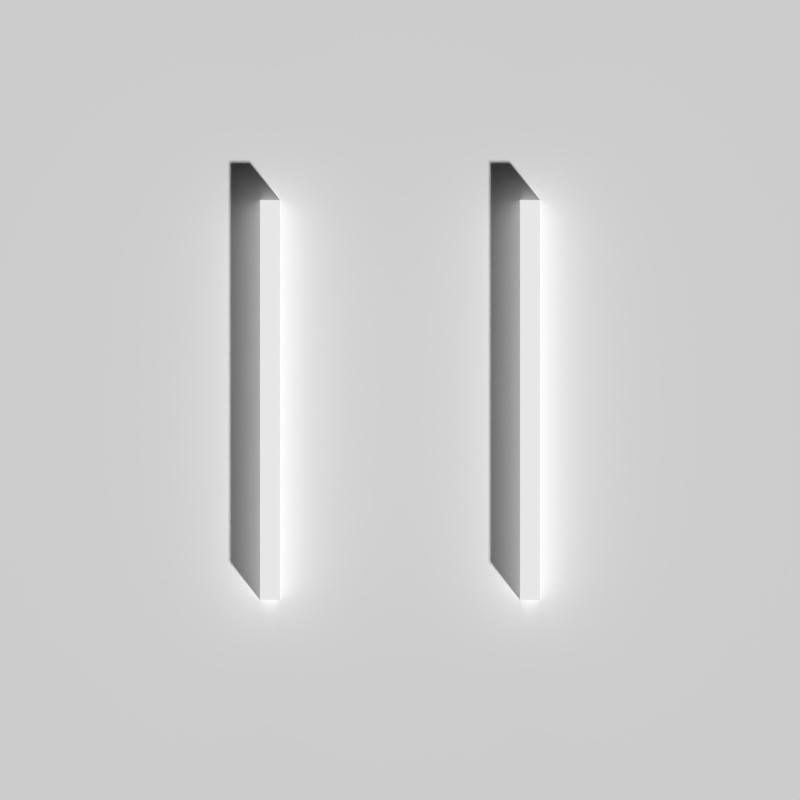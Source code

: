 # Source: safewall-straight.blend  (saved by Blender 2.70.0; exported with 4.5.12 LTS)
import bpy
from mathutils import Matrix  # noqa: F401  (used for matrix-valued properties, if any)

bpy.ops.wm.read_factory_settings(use_empty=True)
scene = bpy.context.scene
scene.name = 'Scene'

# ---- collections
col_collection_1 = bpy.data.collections.new('Collection 1'); scene.collection.children.link(col_collection_1)

# ---- materials (node trees are filled in below, after node groups)
mat_material_002 = bpy.data.materials.new('Material.002')
mat_material_002.alpha_threshold = 0.0
mat_material_002.roughness = 0.5
mat_material_002.line_color = (0.0, 0.0, 0.0, 1.0)
mat_material_001 = bpy.data.materials.new('Material.001')
mat_material_001.alpha_threshold = 0.0
mat_material_001.roughness = 0.5
mat_material_001.line_color = (0.0, 0.0, 0.0, 1.0)
mat_material = bpy.data.materials.new('Material')
mat_material.alpha_threshold = 0.0
mat_material.roughness = 0.5
mat_material.line_color = (0.0, 0.0, 0.0, 1.0)

# ---- material node trees
mat_material_002.use_nodes = True; mat_material_002.node_tree.nodes.clear()
_N = mat_material_002.node_tree.nodes; _L = mat_material_002.node_tree.links
n0 = _N.new('ShaderNodeOutputMaterial'); n0.name = 'Material Output'; n0.location = (300, 300)
n1 = _N.new('ShaderNodeBsdfDiffuse'); n1.name = 'Diffuse BSDF'; n1.location = (-7, 305)
n1.inputs[0].default_value = (1.0, 1.0, 1.0, 1.0)
n1.inputs[1].default_value = 1.0
_L.new(n1.outputs[0], n0.inputs[0])
n0.is_active_output = True
mat_material_001.use_nodes = True; mat_material_001.node_tree.nodes.clear()
_N = mat_material_001.node_tree.nodes; _L = mat_material_001.node_tree.links
n0 = _N.new('ShaderNodeOutputMaterial'); n0.name = 'Material Output'; n0.location = (300, 300)
n1 = _N.new('ShaderNodeEmission'); n1.name = 'Emission'; n1.location = (-152, 253)
n1.inputs[0].default_value = (0.8, 0.8, 0.8, 1.0)
_L.new(n1.outputs[0], n0.inputs[0])
n0.is_active_output = True
mat_material.use_nodes = True; mat_material.node_tree.nodes.clear()
_N = mat_material.node_tree.nodes; _L = mat_material.node_tree.links
n0 = _N.new('ShaderNodeOutputMaterial'); n0.name = 'Material Output'; n0.location = (300, 300)
n1 = _N.new('ShaderNodeBsdfDiffuse'); n1.name = 'Diffuse BSDF'; n1.location = (10, 300)
n2 = _N.new('ShaderNodeTexNoise'); n2.name = 'Noise Texture'; n2.location = (-333, 283)
n2.inputs[2].default_value = 9.0
n2.inputs[3].default_value = 8.7
n2.inputs[8].default_value = 0.55
n3 = _N.new('ShaderNodeRGBToBW'); n3.name = 'RGB to BW'; n3.location = (-153, 247)
_L.new(n1.outputs[0], n0.inputs[0])
_L.new(n2.outputs[1], n3.inputs[0])
_L.new(n3.outputs[0], n1.inputs[0])
n0.is_active_output = True

# ---- world
world_world = bpy.data.worlds.new('World'); scene.world = world_world
world_world.color = (0.0, 0.0, 0.0)
world_world.use_sun_shadow = False
world_world.sun_shadow_jitter_overblur = 0.0
world_world.cycles.sampling_method = 'MANUAL'
world_world.cycles.sample_map_resolution = 256

# ---- cameras
cam_camera_001 = bpy.data.cameras.new('Camera.001')
cam_camera_001.type = 'ORTHO'
cam_camera_001.clip_end = 100.0
cam_camera_001.lens = 35.0
cam_camera_001.sensor_width = 32.0
cam_camera_001.sensor_height = 18.0
cam_camera_001.ortho_scale = 4.0
cam_camera_001.dof.focus_distance = 0.0

# ---- meshes
me_plane = bpy.data.meshes.new('Plane')
me_plane.from_pydata([(-2.0, -2.0, 0.0), (2.0, -2.0, 0.0), (-2.0, 2.0, 0.0), (2.0, 2.0, 0.0)], [], [(0, 1, 3, 2)])
me_plane.materials.append(mat_material_002)
me_plane.use_remesh_preserve_volume = False
me_plane.use_remesh_preserve_attributes = False
me_plane.use_mirror_vertex_groups = False
me_plane.update()
me_cube_001 = bpy.data.meshes.new('Cube.001')
me_cube_001.from_pydata([(-0.875, -1.25, 0.5), (-0.875, 1.25, 0.5), (0.875, 1.25, 0.5), (0.875, -1.25, 0.5), (-0.875, -1.25, 1.0), (-0.875, 1.25, 1.0), (0.875, 1.25, 1.0), (0.875, -1.25, 1.0), (0.75, 1.25, 1.0), (0.75, -1.25, 1.0), (-0.75, -1.25, 1.0), (-0.75, 1.25, 1.0), (0.75, 1.25, 0.5), (0.75, -1.25, 0.5), (-0.75, -1.25, 0.5), (-0.75, 1.25, 0.5)], [], [(4, 5, 1, 0), (6, 7, 3, 2), (7, 6, 8, 9), (5, 4, 10, 11), (11, 10, 14, 15), (9, 8, 12, 13), (1, 15, 14, 0), (3, 13, 12, 2)])
me_cube_001.materials.append(mat_material_001)
me_cube_001.use_remesh_preserve_volume = False
me_cube_001.use_remesh_preserve_attributes = False
me_cube_001.use_mirror_vertex_groups = False
me_cube_001.update()
me_cube = bpy.data.meshes.new('Cube')
me_cube.from_pydata([(1.0, 1.0, -1.0), (1.0, -1.0, -1.0), (-1.0, -1.0, -1.0), (-1.0, 1.0, -1.0), (1.0, 1.0, 1.0), (1.0, -1.0, 1.0), (-1.0, -1.0, 1.0), (-1.0, 1.0, 1.0)], [], [(0, 1, 2, 3), (4, 7, 6, 5), (0, 4, 5, 1), (1, 5, 6, 2), (2, 6, 7, 3), (4, 0, 3, 7)])
me_cube.materials.append(mat_material)
me_cube.use_remesh_preserve_volume = False
me_cube.use_remesh_preserve_attributes = False
me_cube.use_mirror_vertex_groups = False
me_cube.update()

# ---- objects
ob_plane = bpy.data.objects.new('Plane', me_plane)
ob_camera = bpy.data.objects.new('Camera', cam_camera_001)
ob_cube_001 = bpy.data.objects.new('Cube.001', me_cube_001)
ob_cube = bpy.data.objects.new('Cube', me_cube)

# ---- transforms, parenting, visibility, modifiers, constraints
ob_plane.location = (0.0, 0.0, 1.0)
ob_plane.scale = (1.5, 1.5, 1.5)
ob_plane.lineart.crease_threshold = 0.0
ob_camera.location = (0.0, 0.0, 3.0)
ob_camera.lineart.crease_threshold = 0.0
ob_cube_001.location = (0.0, 0.0, 0.4)
ob_cube_001.scale = (0.8, 0.8, 0.8)
ob_cube_001.lineart.crease_threshold = 0.0
ob_cube.location = (0.0, 0.0, 0.0)
ob_cube.lock_rotations_4d = False
ob_cube.empty_display_type = 'ARROWS'
ob_cube.hide_viewport = True
ob_cube.hide_select = True
ob_cube.hide_render = True
ob_cube.lineart.crease_threshold = 0.0

# ---- collection membership
col_collection_1.objects.link(ob_plane)
col_collection_1.objects.link(ob_camera)
col_collection_1.objects.link(ob_cube_001)
col_collection_1.objects.link(ob_cube)

# ---- scene / render settings (as saved in the file)
scene.camera = ob_camera
scene.frame_start = 1; scene.frame_end = 250; scene.frame_set(1)
scene.render.engine = 'CYCLES'
scene.render.resolution_x = 128
scene.render.resolution_y = 128
scene.render.dither_intensity = 0.0
scene.render.film_transparent = True
scene.cycles.use_denoising = False
scene.cycles.samples = 1000
scene.cycles.sampling_pattern = 'TABULATED_SOBOL'
scene.cycles.light_sampling_threshold = 0.0
scene.cycles.use_adaptive_sampling = False
scene.cycles.use_light_tree = False
scene.cycles.blur_glossy = 0.0
scene.cycles.volume_bounces = 1
scene.cycles.pixel_filter_type = 'GAUSSIAN'
scene.cycles.sample_clamp_indirect = 0.0
scene.view_settings.view_transform = 'Standard'
bpy.context.view_layer.update()

# ---- added for rendering (the .blend has no usable light): sun
light_auto_sun = bpy.data.lights.new('AutoSun', 'SUN')
light_auto_sun.energy = 3.0
light_auto_sun.angle = 0.0523599
ob_auto_sun = bpy.data.objects.new('AutoSun', light_auto_sun)
scene.collection.objects.link(ob_auto_sun)
ob_auto_sun.rotation_euler = (0.872665, 0.174533, 0.523599)
bpy.context.view_layer.update()
